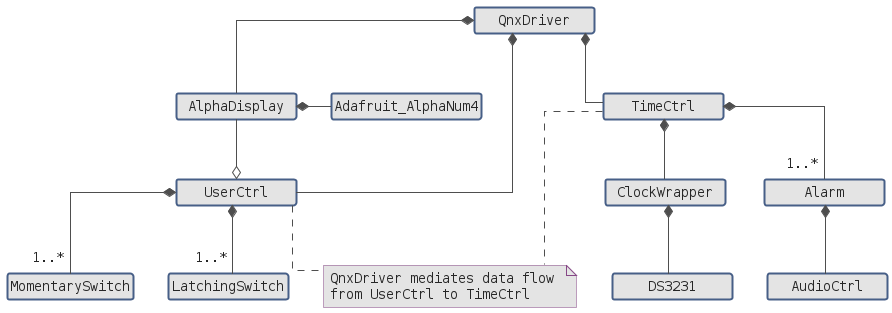

The diagram above was rendered by PlantUML. Its source (embedded in the PNG):
@startuml nine-eighty-alarm-class-diagram-without-members-lite

!include style-lite-colors.puml
!include style.puml
!include nine-eighty.puml

skinparam MinClassWidth         120
hide members

@enduml